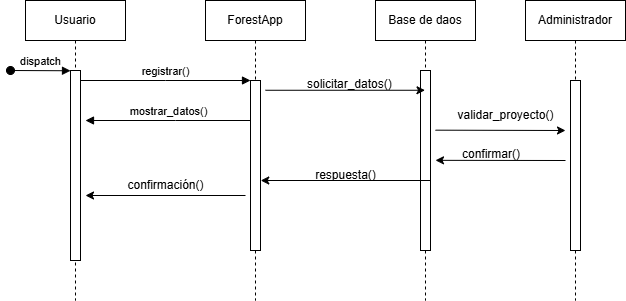

The diagram above was exported from draw.io. Its source (the exported page's mxGraphModel, read from the mxfile embedded in the PNG):
<mxGraphModel dx="938" dy="456" grid="1" gridSize="10" guides="1" tooltips="1" connect="1" arrows="1" fold="1" page="1" pageScale="1" pageWidth="850" pageHeight="1100" math="0" shadow="0">
  <root>
    <mxCell id="0" />
    <mxCell id="1" parent="0" />
    <mxCell id="aM9ryv3xv72pqoxQDRHE-1" value="Usuario" style="shape=umlLifeline;perimeter=lifelinePerimeter;whiteSpace=wrap;html=1;container=0;dropTarget=0;collapsible=0;recursiveResize=0;outlineConnect=0;portConstraint=eastwest;newEdgeStyle={&quot;edgeStyle&quot;:&quot;elbowEdgeStyle&quot;,&quot;elbow&quot;:&quot;vertical&quot;,&quot;curved&quot;:0,&quot;rounded&quot;:0};" parent="1" vertex="1">
      <mxGeometry x="40" y="40" width="100" height="300" as="geometry" />
    </mxCell>
    <mxCell id="aM9ryv3xv72pqoxQDRHE-2" value="" style="html=1;points=[];perimeter=orthogonalPerimeter;outlineConnect=0;targetShapes=umlLifeline;portConstraint=eastwest;newEdgeStyle={&quot;edgeStyle&quot;:&quot;elbowEdgeStyle&quot;,&quot;elbow&quot;:&quot;vertical&quot;,&quot;curved&quot;:0,&quot;rounded&quot;:0};" parent="aM9ryv3xv72pqoxQDRHE-1" vertex="1">
      <mxGeometry x="45" y="70" width="10" height="190" as="geometry" />
    </mxCell>
    <mxCell id="aM9ryv3xv72pqoxQDRHE-3" value="dispatch" style="html=1;verticalAlign=bottom;startArrow=oval;endArrow=block;startSize=8;edgeStyle=elbowEdgeStyle;elbow=vertical;curved=0;rounded=0;" parent="aM9ryv3xv72pqoxQDRHE-1" target="aM9ryv3xv72pqoxQDRHE-2" edge="1">
      <mxGeometry relative="1" as="geometry">
        <mxPoint x="-15" y="70" as="sourcePoint" />
      </mxGeometry>
    </mxCell>
    <mxCell id="aM9ryv3xv72pqoxQDRHE-5" value="ForestApp" style="shape=umlLifeline;perimeter=lifelinePerimeter;whiteSpace=wrap;html=1;container=0;dropTarget=0;collapsible=0;recursiveResize=0;outlineConnect=0;portConstraint=eastwest;newEdgeStyle={&quot;edgeStyle&quot;:&quot;elbowEdgeStyle&quot;,&quot;elbow&quot;:&quot;vertical&quot;,&quot;curved&quot;:0,&quot;rounded&quot;:0};" parent="1" vertex="1">
      <mxGeometry x="220" y="40" width="100" height="300" as="geometry" />
    </mxCell>
    <mxCell id="aM9ryv3xv72pqoxQDRHE-6" value="" style="html=1;points=[];perimeter=orthogonalPerimeter;outlineConnect=0;targetShapes=umlLifeline;portConstraint=eastwest;newEdgeStyle={&quot;edgeStyle&quot;:&quot;elbowEdgeStyle&quot;,&quot;elbow&quot;:&quot;vertical&quot;,&quot;curved&quot;:0,&quot;rounded&quot;:0};" parent="aM9ryv3xv72pqoxQDRHE-5" vertex="1">
      <mxGeometry x="45" y="80" width="10" height="170" as="geometry" />
    </mxCell>
    <mxCell id="aM9ryv3xv72pqoxQDRHE-7" value="registrar()" style="html=1;verticalAlign=bottom;endArrow=block;edgeStyle=elbowEdgeStyle;elbow=horizontal;curved=0;rounded=0;" parent="1" source="aM9ryv3xv72pqoxQDRHE-2" target="aM9ryv3xv72pqoxQDRHE-6" edge="1">
      <mxGeometry relative="1" as="geometry">
        <mxPoint x="195" y="130" as="sourcePoint" />
        <Array as="points">
          <mxPoint x="180" y="120" />
        </Array>
      </mxGeometry>
    </mxCell>
    <mxCell id="aM9ryv3xv72pqoxQDRHE-9" value="mostrar_datos()" style="html=1;verticalAlign=bottom;endArrow=block;edgeStyle=elbowEdgeStyle;elbow=vertical;curved=0;rounded=0;" parent="1" source="aM9ryv3xv72pqoxQDRHE-6" edge="1">
      <mxGeometry relative="1" as="geometry">
        <mxPoint x="175" y="160" as="sourcePoint" />
        <Array as="points">
          <mxPoint x="190" y="160" />
        </Array>
        <mxPoint x="100" y="159.99999999999994" as="targetPoint" />
      </mxGeometry>
    </mxCell>
    <mxCell id="0_ozW9dNpS-kq5fXqGDZ-1" value="Base de daos" style="shape=umlLifeline;perimeter=lifelinePerimeter;whiteSpace=wrap;html=1;container=0;dropTarget=0;collapsible=0;recursiveResize=0;outlineConnect=0;portConstraint=eastwest;newEdgeStyle={&quot;edgeStyle&quot;:&quot;elbowEdgeStyle&quot;,&quot;elbow&quot;:&quot;vertical&quot;,&quot;curved&quot;:0,&quot;rounded&quot;:0};" vertex="1" parent="1">
      <mxGeometry x="390" y="40" width="100" height="300" as="geometry" />
    </mxCell>
    <mxCell id="0_ozW9dNpS-kq5fXqGDZ-2" value="" style="html=1;points=[];perimeter=orthogonalPerimeter;outlineConnect=0;targetShapes=umlLifeline;portConstraint=eastwest;newEdgeStyle={&quot;edgeStyle&quot;:&quot;elbowEdgeStyle&quot;,&quot;elbow&quot;:&quot;vertical&quot;,&quot;curved&quot;:0,&quot;rounded&quot;:0};" vertex="1" parent="0_ozW9dNpS-kq5fXqGDZ-1">
      <mxGeometry x="45" y="70" width="10" height="180" as="geometry" />
    </mxCell>
    <mxCell id="0_ozW9dNpS-kq5fXqGDZ-3" value="Administrador" style="shape=umlLifeline;perimeter=lifelinePerimeter;whiteSpace=wrap;html=1;container=0;dropTarget=0;collapsible=0;recursiveResize=0;outlineConnect=0;portConstraint=eastwest;newEdgeStyle={&quot;edgeStyle&quot;:&quot;elbowEdgeStyle&quot;,&quot;elbow&quot;:&quot;vertical&quot;,&quot;curved&quot;:0,&quot;rounded&quot;:0};" vertex="1" parent="1">
      <mxGeometry x="540" y="40" width="100" height="300" as="geometry" />
    </mxCell>
    <mxCell id="0_ozW9dNpS-kq5fXqGDZ-4" value="" style="html=1;points=[];perimeter=orthogonalPerimeter;outlineConnect=0;targetShapes=umlLifeline;portConstraint=eastwest;newEdgeStyle={&quot;edgeStyle&quot;:&quot;elbowEdgeStyle&quot;,&quot;elbow&quot;:&quot;vertical&quot;,&quot;curved&quot;:0,&quot;rounded&quot;:0};" vertex="1" parent="0_ozW9dNpS-kq5fXqGDZ-3">
      <mxGeometry x="45" y="80" width="10" height="170" as="geometry" />
    </mxCell>
    <mxCell id="0_ozW9dNpS-kq5fXqGDZ-6" value="" style="edgeStyle=none;orthogonalLoop=1;jettySize=auto;html=1;rounded=0;" edge="1" parent="1">
      <mxGeometry width="100" relative="1" as="geometry">
        <mxPoint x="280" y="129.76" as="sourcePoint" />
        <mxPoint x="439.5" y="129.75999999999993" as="targetPoint" />
        <Array as="points" />
      </mxGeometry>
    </mxCell>
    <mxCell id="0_ozW9dNpS-kq5fXqGDZ-7" value="solicitar_datos()" style="text;whiteSpace=wrap;" vertex="1" parent="1">
      <mxGeometry x="320" y="110" width="90" height="40" as="geometry" />
    </mxCell>
    <mxCell id="0_ozW9dNpS-kq5fXqGDZ-8" value="respuesta()" style="text;html=1;align=center;verticalAlign=middle;resizable=0;points=[];autosize=1;strokeColor=none;fillColor=none;" vertex="1" parent="1">
      <mxGeometry x="320" y="200" width="80" height="30" as="geometry" />
    </mxCell>
    <mxCell id="0_ozW9dNpS-kq5fXqGDZ-9" value="" style="edgeStyle=none;orthogonalLoop=1;jettySize=auto;html=1;rounded=0;" edge="1" parent="1">
      <mxGeometry width="100" relative="1" as="geometry">
        <mxPoint x="444.7600000000001" y="220" as="sourcePoint" />
        <mxPoint x="275.24717948717944" y="220" as="targetPoint" />
        <Array as="points" />
      </mxGeometry>
    </mxCell>
    <mxCell id="0_ozW9dNpS-kq5fXqGDZ-11" value="" style="edgeStyle=none;orthogonalLoop=1;jettySize=auto;html=1;rounded=0;" edge="1" parent="1">
      <mxGeometry width="100" relative="1" as="geometry">
        <mxPoint x="260" y="235" as="sourcePoint" />
        <mxPoint x="99.99717948717944" y="235" as="targetPoint" />
        <Array as="points" />
      </mxGeometry>
    </mxCell>
    <mxCell id="0_ozW9dNpS-kq5fXqGDZ-12" value="confirmación()" style="text;html=1;align=center;verticalAlign=middle;resizable=0;points=[];autosize=1;strokeColor=none;fillColor=none;" vertex="1" parent="1">
      <mxGeometry x="130" y="210" width="100" height="30" as="geometry" />
    </mxCell>
    <mxCell id="0_ozW9dNpS-kq5fXqGDZ-13" value="validar_proyecto()" style="text;html=1;align=center;verticalAlign=middle;resizable=0;points=[];autosize=1;strokeColor=none;fillColor=none;" vertex="1" parent="1">
      <mxGeometry x="460" y="140" width="120" height="30" as="geometry" />
    </mxCell>
    <mxCell id="0_ozW9dNpS-kq5fXqGDZ-14" value="" style="edgeStyle=none;orthogonalLoop=1;jettySize=auto;html=1;rounded=0;" edge="1" parent="1">
      <mxGeometry width="100" relative="1" as="geometry">
        <mxPoint x="450" y="169.67" as="sourcePoint" />
        <mxPoint x="580" y="170" as="targetPoint" />
        <Array as="points" />
      </mxGeometry>
    </mxCell>
    <mxCell id="0_ozW9dNpS-kq5fXqGDZ-15" value="confirmar()" style="text;whiteSpace=wrap;html=1;" vertex="1" parent="1">
      <mxGeometry x="475" y="180" width="90" height="40" as="geometry" />
    </mxCell>
    <mxCell id="0_ozW9dNpS-kq5fXqGDZ-16" value="" style="edgeStyle=none;orthogonalLoop=1;jettySize=auto;html=1;rounded=0;" edge="1" parent="1">
      <mxGeometry width="100" relative="1" as="geometry">
        <mxPoint x="580" y="200" as="sourcePoint" />
        <mxPoint x="449.99717948717944" y="199.83" as="targetPoint" />
        <Array as="points" />
      </mxGeometry>
    </mxCell>
  </root>
</mxGraphModel>